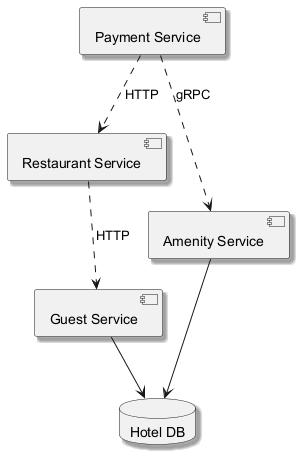

The diagram above was rendered by PlantUML. Its source (embedded in the PNG):
@startuml
skinparam monochrome true
skinparam shadowing true
component "Payment Service" as C_PaymentService
component "Guest Service" as C_GuestService
component "Restaurant Service" as C_RestaurantService
component "Amenity Service" as C_AmenityService
database "Hotel DB" as DB_hotel
C_GuestService --> DB_hotel
C_AmenityService --> DB_hotel
C_RestaurantService ..> C_GuestService : HTTP
C_PaymentService ..> C_AmenityService : gRPC
C_PaymentService ..> C_RestaurantService : HTTP
@enduml